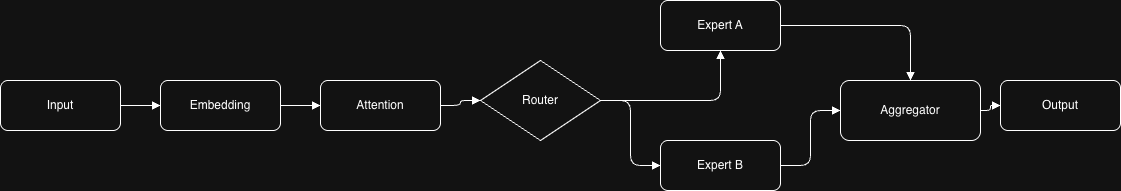

The diagram above was exported from draw.io. Its source (the exported page's mxGraphModel, read from the mxfile embedded in the PNG):
<mxGraphModel dx="1373" dy="781" grid="1" gridSize="10" guides="1" tooltips="1" connect="1" arrows="1" fold="1" page="1" pageScale="1" pageWidth="850" pageHeight="1100" math="0" shadow="0">
  <root>
    <mxCell id="0" />
    <mxCell id="1" parent="0" />
    <mxCell id="CaSjQ3Fn75XBYwQllX1J-1" parent="1" style="rounded=1;whiteSpace=wrap;html=1;" value="Input" vertex="1">
      <mxGeometry height="50" width="120" x="40" y="200" as="geometry" />
    </mxCell>
    <mxCell id="CaSjQ3Fn75XBYwQllX1J-2" parent="1" style="rounded=1;whiteSpace=wrap;html=1;" value="Embedding" vertex="1">
      <mxGeometry height="50" width="120" x="200" y="200" as="geometry" />
    </mxCell>
    <mxCell id="CaSjQ3Fn75XBYwQllX1J-3" parent="1" style="rounded=1;whiteSpace=wrap;html=1;" value="Attention" vertex="1">
      <mxGeometry height="50" width="120" x="360" y="200" as="geometry" />
    </mxCell>
    <mxCell id="CaSjQ3Fn75XBYwQllX1J-4" parent="1" style="rhombus;whiteSpace=wrap;html=1;" value="Router" vertex="1">
      <mxGeometry height="80" width="120" x="520" y="180" as="geometry" />
    </mxCell>
    <mxCell id="CaSjQ3Fn75XBYwQllX1J-5" parent="1" style="rounded=1;whiteSpace=wrap;html=1;" value="Expert A" vertex="1">
      <mxGeometry height="50" width="120" x="700" y="120" as="geometry" />
    </mxCell>
    <mxCell id="CaSjQ3Fn75XBYwQllX1J-6" parent="1" style="rounded=1;whiteSpace=wrap;html=1;" value="Expert B" vertex="1">
      <mxGeometry height="50" width="120" x="700" y="260" as="geometry" />
    </mxCell>
    <mxCell id="CaSjQ3Fn75XBYwQllX1J-7" parent="1" style="rounded=1;whiteSpace=wrap;html=1;" value="Aggregator" vertex="1">
      <mxGeometry height="60" width="140" x="880" y="200" as="geometry" />
    </mxCell>
    <mxCell id="CaSjQ3Fn75XBYwQllX1J-8" parent="1" style="rounded=1;whiteSpace=wrap;html=1;" value="Output" vertex="1">
      <mxGeometry height="50" width="120" x="1040" y="200" as="geometry" />
    </mxCell>
    <mxCell id="CaSjQ3Fn75XBYwQllX1J-9" edge="1" parent="1" source="CaSjQ3Fn75XBYwQllX1J-1" style="edgeStyle=orthogonalEdgeStyle;endArrow=block;html=1;" target="CaSjQ3Fn75XBYwQllX1J-2">
      <mxGeometry relative="1" as="geometry" />
    </mxCell>
    <mxCell id="CaSjQ3Fn75XBYwQllX1J-10" edge="1" parent="1" source="CaSjQ3Fn75XBYwQllX1J-2" style="edgeStyle=orthogonalEdgeStyle;endArrow=block;html=1;" target="CaSjQ3Fn75XBYwQllX1J-3">
      <mxGeometry relative="1" as="geometry" />
    </mxCell>
    <mxCell id="CaSjQ3Fn75XBYwQllX1J-11" edge="1" parent="1" source="CaSjQ3Fn75XBYwQllX1J-3" style="edgeStyle=orthogonalEdgeStyle;endArrow=block;html=1;" target="CaSjQ3Fn75XBYwQllX1J-4">
      <mxGeometry relative="1" as="geometry" />
    </mxCell>
    <mxCell id="CaSjQ3Fn75XBYwQllX1J-12" edge="1" parent="1" source="CaSjQ3Fn75XBYwQllX1J-4" style="edgeStyle=orthogonalEdgeStyle;endArrow=block;html=1;" target="CaSjQ3Fn75XBYwQllX1J-5">
      <mxGeometry relative="1" as="geometry" />
    </mxCell>
    <mxCell id="CaSjQ3Fn75XBYwQllX1J-13" edge="1" parent="1" source="CaSjQ3Fn75XBYwQllX1J-4" style="edgeStyle=orthogonalEdgeStyle;endArrow=block;html=1;" target="CaSjQ3Fn75XBYwQllX1J-6">
      <mxGeometry relative="1" as="geometry" />
    </mxCell>
    <mxCell id="CaSjQ3Fn75XBYwQllX1J-14" edge="1" parent="1" source="CaSjQ3Fn75XBYwQllX1J-5" style="edgeStyle=orthogonalEdgeStyle;endArrow=block;html=1;" target="CaSjQ3Fn75XBYwQllX1J-7">
      <mxGeometry relative="1" as="geometry" />
    </mxCell>
    <mxCell id="CaSjQ3Fn75XBYwQllX1J-15" edge="1" parent="1" source="CaSjQ3Fn75XBYwQllX1J-6" style="edgeStyle=orthogonalEdgeStyle;endArrow=block;html=1;" target="CaSjQ3Fn75XBYwQllX1J-7">
      <mxGeometry relative="1" as="geometry" />
    </mxCell>
    <mxCell id="CaSjQ3Fn75XBYwQllX1J-16" edge="1" parent="1" source="CaSjQ3Fn75XBYwQllX1J-7" style="edgeStyle=orthogonalEdgeStyle;endArrow=block;html=1;" target="CaSjQ3Fn75XBYwQllX1J-8">
      <mxGeometry relative="1" as="geometry" />
    </mxCell>
  </root>
</mxGraphModel>